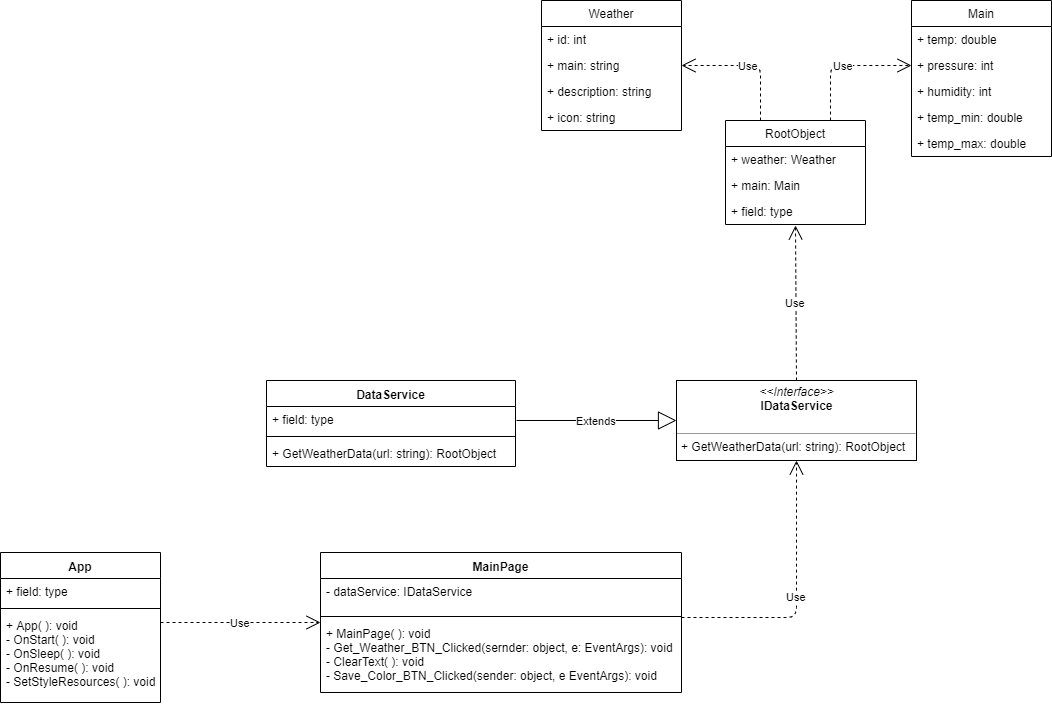

The diagram above was exported from draw.io. Its source (the exported page's mxGraphModel, read from the mxfile embedded in the PNG):
<mxGraphModel dx="1408" dy="748" grid="1" gridSize="10" guides="1" tooltips="1" connect="1" arrows="1" fold="1" page="1" pageScale="1" pageWidth="1169" pageHeight="827" math="0" shadow="0">
  <root>
    <mxCell id="0" />
    <mxCell id="1" parent="0" />
    <mxCell id="C3t9pY3ri6SgyeI0BY6N-5" value="App" style="swimlane;fontStyle=1;align=center;verticalAlign=top;childLayout=stackLayout;horizontal=1;startSize=26;horizontalStack=0;resizeParent=1;resizeParentMax=0;resizeLast=0;collapsible=1;marginBottom=0;" parent="1" vertex="1">
      <mxGeometry x="79" y="592" width="160" height="150" as="geometry" />
    </mxCell>
    <mxCell id="C3t9pY3ri6SgyeI0BY6N-6" value="+ field: type" style="text;strokeColor=none;fillColor=none;align=left;verticalAlign=top;spacingLeft=4;spacingRight=4;overflow=hidden;rotatable=0;points=[[0,0.5],[1,0.5]];portConstraint=eastwest;" parent="C3t9pY3ri6SgyeI0BY6N-5" vertex="1">
      <mxGeometry y="26" width="160" height="26" as="geometry" />
    </mxCell>
    <mxCell id="C3t9pY3ri6SgyeI0BY6N-7" value="" style="line;strokeWidth=1;fillColor=none;align=left;verticalAlign=middle;spacingTop=-1;spacingLeft=3;spacingRight=3;rotatable=0;labelPosition=right;points=[];portConstraint=eastwest;" parent="C3t9pY3ri6SgyeI0BY6N-5" vertex="1">
      <mxGeometry y="52" width="160" height="8" as="geometry" />
    </mxCell>
    <mxCell id="C3t9pY3ri6SgyeI0BY6N-8" value="+ App( ): void&#10;- OnStart( ): void&#10;- OnSleep( ): void&#10;- OnResume( ): void&#10;- SetStyleResources( ): void" style="text;strokeColor=none;fillColor=none;align=left;verticalAlign=top;spacingLeft=4;spacingRight=4;overflow=hidden;rotatable=0;points=[[0,0.5],[1,0.5]];portConstraint=eastwest;" parent="C3t9pY3ri6SgyeI0BY6N-5" vertex="1">
      <mxGeometry y="60" width="160" height="90" as="geometry" />
    </mxCell>
    <mxCell id="C3t9pY3ri6SgyeI0BY6N-9" value="MainPage" style="swimlane;fontStyle=1;align=center;verticalAlign=top;childLayout=stackLayout;horizontal=1;startSize=26;horizontalStack=0;resizeParent=1;resizeParentMax=0;resizeLast=0;collapsible=1;marginBottom=0;" parent="1" vertex="1">
      <mxGeometry x="399" y="592" width="361" height="140" as="geometry" />
    </mxCell>
    <mxCell id="C3t9pY3ri6SgyeI0BY6N-10" value="- dataService: IDataService" style="text;strokeColor=none;fillColor=none;align=left;verticalAlign=top;spacingLeft=4;spacingRight=4;overflow=hidden;rotatable=0;points=[[0,0.5],[1,0.5]];portConstraint=eastwest;" parent="C3t9pY3ri6SgyeI0BY6N-9" vertex="1">
      <mxGeometry y="26" width="361" height="34" as="geometry" />
    </mxCell>
    <mxCell id="C3t9pY3ri6SgyeI0BY6N-11" value="" style="line;strokeWidth=1;fillColor=none;align=left;verticalAlign=middle;spacingTop=-1;spacingLeft=3;spacingRight=3;rotatable=0;labelPosition=right;points=[];portConstraint=eastwest;" parent="C3t9pY3ri6SgyeI0BY6N-9" vertex="1">
      <mxGeometry y="60" width="361" height="8" as="geometry" />
    </mxCell>
    <mxCell id="C3t9pY3ri6SgyeI0BY6N-12" value="+ MainPage( ): void&#10;- Get_Weather_BTN_Clicked(sernder: object, e: EventArgs): void&#10;- ClearText( ): void&#10;- Save_Color_BTN_Clicked(sender: object, e EventArgs): void" style="text;strokeColor=none;fillColor=none;align=left;verticalAlign=top;spacingLeft=4;spacingRight=4;overflow=hidden;rotatable=0;points=[[0,0.5],[1,0.5]];portConstraint=eastwest;" parent="C3t9pY3ri6SgyeI0BY6N-9" vertex="1">
      <mxGeometry y="68" width="361" height="72" as="geometry" />
    </mxCell>
    <mxCell id="C3t9pY3ri6SgyeI0BY6N-18" value="Use" style="endArrow=open;endSize=12;dashed=1;html=1;" parent="1" edge="1">
      <mxGeometry width="160" relative="1" as="geometry">
        <mxPoint x="239" y="662" as="sourcePoint" />
        <mxPoint x="399" y="662" as="targetPoint" />
      </mxGeometry>
    </mxCell>
    <mxCell id="C3t9pY3ri6SgyeI0BY6N-35" value="RootObject" style="swimlane;fontStyle=0;childLayout=stackLayout;horizontal=1;startSize=26;fillColor=none;horizontalStack=0;resizeParent=1;resizeParentMax=0;resizeLast=0;collapsible=1;marginBottom=0;" parent="1" vertex="1">
      <mxGeometry x="804" y="160" width="140" height="104" as="geometry" />
    </mxCell>
    <mxCell id="C3t9pY3ri6SgyeI0BY6N-36" value="+ weather: Weather" style="text;strokeColor=none;fillColor=none;align=left;verticalAlign=top;spacingLeft=4;spacingRight=4;overflow=hidden;rotatable=0;points=[[0,0.5],[1,0.5]];portConstraint=eastwest;" parent="C3t9pY3ri6SgyeI0BY6N-35" vertex="1">
      <mxGeometry y="26" width="140" height="26" as="geometry" />
    </mxCell>
    <mxCell id="C3t9pY3ri6SgyeI0BY6N-37" value="+ main: Main" style="text;strokeColor=none;fillColor=none;align=left;verticalAlign=top;spacingLeft=4;spacingRight=4;overflow=hidden;rotatable=0;points=[[0,0.5],[1,0.5]];portConstraint=eastwest;" parent="C3t9pY3ri6SgyeI0BY6N-35" vertex="1">
      <mxGeometry y="52" width="140" height="26" as="geometry" />
    </mxCell>
    <mxCell id="C3t9pY3ri6SgyeI0BY6N-38" value="+ field: type" style="text;strokeColor=none;fillColor=none;align=left;verticalAlign=top;spacingLeft=4;spacingRight=4;overflow=hidden;rotatable=0;points=[[0,0.5],[1,0.5]];portConstraint=eastwest;" parent="C3t9pY3ri6SgyeI0BY6N-35" vertex="1">
      <mxGeometry y="78" width="140" height="26" as="geometry" />
    </mxCell>
    <mxCell id="C3t9pY3ri6SgyeI0BY6N-40" value="Use" style="endArrow=open;endSize=12;dashed=1;html=1;entryX=0.5;entryY=1.038;entryDx=0;entryDy=0;entryPerimeter=0;exitX=0.5;exitY=0;exitDx=0;exitDy=0;" parent="1" target="C3t9pY3ri6SgyeI0BY6N-38" edge="1" source="v51a7iHngpL7suaoh2W5-2">
      <mxGeometry width="160" relative="1" as="geometry">
        <mxPoint x="874" y="310" as="sourcePoint" />
        <mxPoint x="749" y="310" as="targetPoint" />
      </mxGeometry>
    </mxCell>
    <mxCell id="pcT0iC9gG8vShSTCt8AD-1" value="Weather" style="swimlane;fontStyle=0;childLayout=stackLayout;horizontal=1;startSize=26;fillColor=none;horizontalStack=0;resizeParent=1;resizeParentMax=0;resizeLast=0;collapsible=1;marginBottom=0;" parent="1" vertex="1">
      <mxGeometry x="620" y="40" width="140" height="130" as="geometry" />
    </mxCell>
    <mxCell id="pcT0iC9gG8vShSTCt8AD-2" value="+ id: int" style="text;strokeColor=none;fillColor=none;align=left;verticalAlign=top;spacingLeft=4;spacingRight=4;overflow=hidden;rotatable=0;points=[[0,0.5],[1,0.5]];portConstraint=eastwest;" parent="pcT0iC9gG8vShSTCt8AD-1" vertex="1">
      <mxGeometry y="26" width="140" height="26" as="geometry" />
    </mxCell>
    <mxCell id="pcT0iC9gG8vShSTCt8AD-3" value="+ main: string" style="text;strokeColor=none;fillColor=none;align=left;verticalAlign=top;spacingLeft=4;spacingRight=4;overflow=hidden;rotatable=0;points=[[0,0.5],[1,0.5]];portConstraint=eastwest;" parent="pcT0iC9gG8vShSTCt8AD-1" vertex="1">
      <mxGeometry y="52" width="140" height="26" as="geometry" />
    </mxCell>
    <mxCell id="pcT0iC9gG8vShSTCt8AD-9" value="+ description: string" style="text;strokeColor=none;fillColor=none;align=left;verticalAlign=top;spacingLeft=4;spacingRight=4;overflow=hidden;rotatable=0;points=[[0,0.5],[1,0.5]];portConstraint=eastwest;" parent="pcT0iC9gG8vShSTCt8AD-1" vertex="1">
      <mxGeometry y="78" width="140" height="26" as="geometry" />
    </mxCell>
    <mxCell id="pcT0iC9gG8vShSTCt8AD-12" value="+ icon: string" style="text;strokeColor=none;fillColor=none;align=left;verticalAlign=top;spacingLeft=4;spacingRight=4;overflow=hidden;rotatable=0;points=[[0,0.5],[1,0.5]];portConstraint=eastwest;" parent="pcT0iC9gG8vShSTCt8AD-1" vertex="1">
      <mxGeometry y="104" width="140" height="26" as="geometry" />
    </mxCell>
    <mxCell id="pcT0iC9gG8vShSTCt8AD-5" value="Main" style="swimlane;fontStyle=0;childLayout=stackLayout;horizontal=1;startSize=26;fillColor=none;horizontalStack=0;resizeParent=1;resizeParentMax=0;resizeLast=0;collapsible=1;marginBottom=0;" parent="1" vertex="1">
      <mxGeometry x="990" y="40" width="140" height="156" as="geometry" />
    </mxCell>
    <mxCell id="pcT0iC9gG8vShSTCt8AD-6" value="+ temp: double" style="text;strokeColor=none;fillColor=none;align=left;verticalAlign=top;spacingLeft=4;spacingRight=4;overflow=hidden;rotatable=0;points=[[0,0.5],[1,0.5]];portConstraint=eastwest;" parent="pcT0iC9gG8vShSTCt8AD-5" vertex="1">
      <mxGeometry y="26" width="140" height="26" as="geometry" />
    </mxCell>
    <mxCell id="pcT0iC9gG8vShSTCt8AD-7" value="+ pressure: int" style="text;strokeColor=none;fillColor=none;align=left;verticalAlign=top;spacingLeft=4;spacingRight=4;overflow=hidden;rotatable=0;points=[[0,0.5],[1,0.5]];portConstraint=eastwest;" parent="pcT0iC9gG8vShSTCt8AD-5" vertex="1">
      <mxGeometry y="52" width="140" height="26" as="geometry" />
    </mxCell>
    <mxCell id="pcT0iC9gG8vShSTCt8AD-8" value="+ humidity: int" style="text;strokeColor=none;fillColor=none;align=left;verticalAlign=top;spacingLeft=4;spacingRight=4;overflow=hidden;rotatable=0;points=[[0,0.5],[1,0.5]];portConstraint=eastwest;" parent="pcT0iC9gG8vShSTCt8AD-5" vertex="1">
      <mxGeometry y="78" width="140" height="26" as="geometry" />
    </mxCell>
    <mxCell id="pcT0iC9gG8vShSTCt8AD-13" value="+ temp_min: double" style="text;strokeColor=none;fillColor=none;align=left;verticalAlign=top;spacingLeft=4;spacingRight=4;overflow=hidden;rotatable=0;points=[[0,0.5],[1,0.5]];portConstraint=eastwest;" parent="pcT0iC9gG8vShSTCt8AD-5" vertex="1">
      <mxGeometry y="104" width="140" height="26" as="geometry" />
    </mxCell>
    <mxCell id="pcT0iC9gG8vShSTCt8AD-14" value="+ temp_max: double" style="text;strokeColor=none;fillColor=none;align=left;verticalAlign=top;spacingLeft=4;spacingRight=4;overflow=hidden;rotatable=0;points=[[0,0.5],[1,0.5]];portConstraint=eastwest;" parent="pcT0iC9gG8vShSTCt8AD-5" vertex="1">
      <mxGeometry y="130" width="140" height="26" as="geometry" />
    </mxCell>
    <mxCell id="pcT0iC9gG8vShSTCt8AD-15" value="Use" style="endArrow=open;endSize=12;dashed=1;html=1;entryX=1;entryY=0.5;entryDx=0;entryDy=0;exitX=0.25;exitY=0;exitDx=0;exitDy=0;" parent="1" source="C3t9pY3ri6SgyeI0BY6N-35" target="pcT0iC9gG8vShSTCt8AD-3" edge="1">
      <mxGeometry width="160" relative="1" as="geometry">
        <mxPoint x="440" y="280" as="sourcePoint" />
        <mxPoint x="600" y="280" as="targetPoint" />
        <Array as="points">
          <mxPoint x="839" y="105" />
        </Array>
      </mxGeometry>
    </mxCell>
    <mxCell id="pcT0iC9gG8vShSTCt8AD-16" value="Use" style="endArrow=open;endSize=12;dashed=1;html=1;entryX=0;entryY=0.5;entryDx=0;entryDy=0;exitX=0.25;exitY=0;exitDx=0;exitDy=0;" parent="1" target="pcT0iC9gG8vShSTCt8AD-7" edge="1">
      <mxGeometry width="160" relative="1" as="geometry">
        <mxPoint x="909" y="160" as="sourcePoint" />
        <mxPoint x="784" y="105" as="targetPoint" />
        <Array as="points">
          <mxPoint x="909" y="105" />
        </Array>
      </mxGeometry>
    </mxCell>
    <mxCell id="v51a7iHngpL7suaoh2W5-2" value="&lt;p style=&quot;margin: 0px ; margin-top: 4px ; text-align: center&quot;&gt;&lt;i&gt;&amp;lt;&amp;lt;Interface&amp;gt;&amp;gt;&lt;/i&gt;&lt;br&gt;&lt;b&gt;IDataService&lt;/b&gt;&lt;/p&gt;&lt;p style=&quot;margin: 0px ; margin-left: 4px&quot;&gt;&lt;br&gt;&lt;/p&gt;&lt;hr size=&quot;1&quot;&gt;&lt;p style=&quot;margin: 0px ; margin-left: 4px&quot;&gt;+ GetWeatherData(url: string): RootObject&lt;br&gt;&lt;/p&gt;" style="verticalAlign=top;align=left;overflow=fill;fontSize=12;fontFamily=Helvetica;html=1;" vertex="1" parent="1">
      <mxGeometry x="755" y="420" width="240" height="80" as="geometry" />
    </mxCell>
    <mxCell id="v51a7iHngpL7suaoh2W5-3" value="DataService" style="swimlane;fontStyle=1;align=center;verticalAlign=top;childLayout=stackLayout;horizontal=1;startSize=26;horizontalStack=0;resizeParent=1;resizeParentMax=0;resizeLast=0;collapsible=1;marginBottom=0;" vertex="1" parent="1">
      <mxGeometry x="345" y="420" width="249" height="86" as="geometry" />
    </mxCell>
    <mxCell id="v51a7iHngpL7suaoh2W5-4" value="+ field: type" style="text;strokeColor=none;fillColor=none;align=left;verticalAlign=top;spacingLeft=4;spacingRight=4;overflow=hidden;rotatable=0;points=[[0,0.5],[1,0.5]];portConstraint=eastwest;" vertex="1" parent="v51a7iHngpL7suaoh2W5-3">
      <mxGeometry y="26" width="249" height="26" as="geometry" />
    </mxCell>
    <mxCell id="v51a7iHngpL7suaoh2W5-5" value="" style="line;strokeWidth=1;fillColor=none;align=left;verticalAlign=middle;spacingTop=-1;spacingLeft=3;spacingRight=3;rotatable=0;labelPosition=right;points=[];portConstraint=eastwest;" vertex="1" parent="v51a7iHngpL7suaoh2W5-3">
      <mxGeometry y="52" width="249" height="8" as="geometry" />
    </mxCell>
    <mxCell id="v51a7iHngpL7suaoh2W5-6" value="+ GetWeatherData(url: string): RootObject" style="text;strokeColor=none;fillColor=none;align=left;verticalAlign=top;spacingLeft=4;spacingRight=4;overflow=hidden;rotatable=0;points=[[0,0.5],[1,0.5]];portConstraint=eastwest;" vertex="1" parent="v51a7iHngpL7suaoh2W5-3">
      <mxGeometry y="60" width="249" height="26" as="geometry" />
    </mxCell>
    <mxCell id="v51a7iHngpL7suaoh2W5-8" value="Extends" style="endArrow=block;endSize=16;endFill=0;html=1;" edge="1" parent="1">
      <mxGeometry width="160" relative="1" as="geometry">
        <mxPoint x="595" y="460" as="sourcePoint" />
        <mxPoint x="755" y="460" as="targetPoint" />
      </mxGeometry>
    </mxCell>
    <mxCell id="v51a7iHngpL7suaoh2W5-9" value="Use" style="endArrow=open;endSize=12;dashed=1;html=1;entryX=0.5;entryY=1;entryDx=0;entryDy=0;" edge="1" parent="1" target="v51a7iHngpL7suaoh2W5-2">
      <mxGeometry width="160" relative="1" as="geometry">
        <mxPoint x="760" y="657" as="sourcePoint" />
        <mxPoint x="779" y="656.5" as="targetPoint" />
        <Array as="points">
          <mxPoint x="875" y="657" />
        </Array>
      </mxGeometry>
    </mxCell>
  </root>
</mxGraphModel>